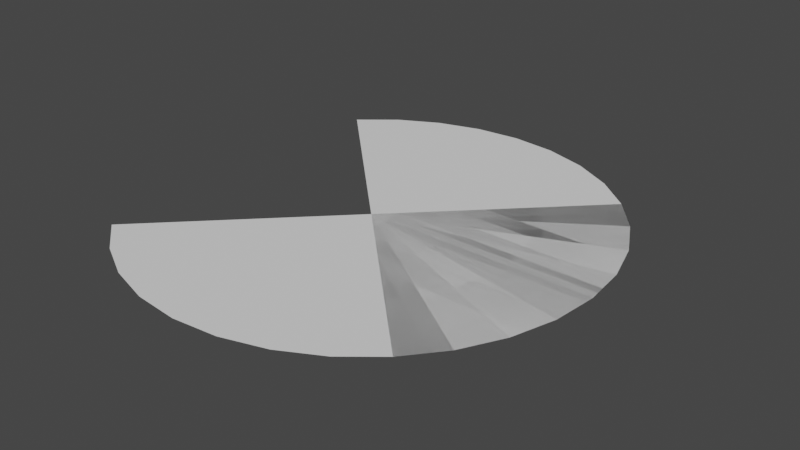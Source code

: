 # Source: AOE_VFX.blend  (saved by Blender 3.6.11; exported with 4.5.12 LTS)
import bpy
from mathutils import Matrix  # noqa: F401  (used for matrix-valued properties, if any)

bpy.ops.wm.read_factory_settings(use_empty=True)
scene = bpy.context.scene
scene.name = 'Scene'

# ---- collections
col_collection = bpy.data.collections.new('Collection'); scene.collection.children.link(col_collection)

# ---- world
world_world = bpy.data.worlds.new('World'); scene.world = world_world
world_world.use_nodes = True; world_world.node_tree.nodes.clear()
_N = world_world.node_tree.nodes; _L = world_world.node_tree.links
n0 = _N.new('ShaderNodeOutputWorld'); n0.name = 'World Output'; n0.location = (300, 300)
n1 = _N.new('ShaderNodeBackground'); n1.name = 'Background'; n1.location = (10, 300)
n1.inputs[0].default_value = (0.05088, 0.05088, 0.05088, 1.0)
_L.new(n1.outputs[0], n0.inputs[0])
n0.is_active_output = True
world_world.color = (0.05088, 0.05088, 0.05088)
world_world.use_sun_shadow = False
world_world.sun_shadow_jitter_overblur = 0.0

# ---- meshes
me_cylinder = bpy.data.meshes.new('Cylinder')
me_cylinder.from_pydata([(100.0, 3.696e-05, 0.0), (98.08, -19.51, 0.0), (92.39, -38.27, 0.0), (83.15, -55.56, 0.0), (70.71, -70.71, 0.0), (55.56, -83.15, 0.0), (38.27, -92.39, 0.0), (19.51, -98.08, 0.0), (3.696e-05, -100.0, 0.0), (-19.51, -98.08, 0.0), (-38.27, -92.39, 0.0), (-55.56, -83.15, 0.0), (-70.71, -70.71, 0.0), (-70.71, 70.71, 0.0), (-55.56, 83.15, 0.0), (-38.27, 92.39, 0.0), (-19.51, 98.08, 0.0), (-3.696e-05, 100.0, 0.0), (19.51, 98.08, 0.0), (38.27, 92.39, 0.0), (55.56, 83.15, 0.0), (70.71, 70.71, 0.0), (83.15, 55.56, 0.0), (92.39, 38.27, 0.0), (98.08, 19.51, 0.0), (-3.725e-07, -1.304e-06, 1.735e-16)], [], [(25, 1, 0), (25, 2, 1), (25, 3, 2), (25, 4, 3), (25, 5, 4), (25, 6, 5), (25, 7, 6), (25, 8, 7), (25, 9, 8), (25, 10, 9), (25, 11, 10), (25, 12, 11), (25, 14, 13), (25, 15, 14), (25, 16, 15), (25, 17, 16), (25, 18, 17), (25, 19, 18), (25, 20, 19), (25, 21, 20), (25, 22, 21), (25, 23, 22), (25, 24, 23), (25, 0, 24)])
_uv = me_cylinder.uv_layers.new(name='UVMap')
_uv.uv.foreach_set('vector', [0.5, 0.4938, 0.5975, 0.9842, 0.5, 0.9938, 0.5, 0.4938, 0.6913, 0.9557, 0.5975, 0.9842, 0.5, 0.4938, 0.7778, 0.9095, 0.6913, 0.9557, 0.5, 0.4938, 0.8536, 0.8474, 0.7778, 0.9095, 0.5, 0.4938, 0.9157, 0.7716, 0.8536, 0.8474, 0.5, 0.4938, 0.9619, 0.6851, 0.9157, 0.7716, 0.5, 0.4938, 0.9904, 0.5913, 0.9619, 0.6851, 0.5, 0.4938, 1.0, 0.4938, 0.9904, 0.5913, 0.5, 0.4938, 0.9904, 0.3963, 1.0, 0.4938, 0.5, 0.4938, 0.9619, 0.3025, 0.9904, 0.3963, 0.5, 0.4938, 0.9157, 0.216, 0.9619, 0.3025, 0.5, 0.4938, 0.8536, 0.1402, 0.9157, 0.216, 0.5, 0.4938, 0.08427, 0.216, 0.1464, 0.1402, 0.5, 0.4938, 0.03806, 0.3025, 0.08427, 0.216, 0.5, 0.4938, 0.009607, 0.3963, 0.03806, 0.3025, 0.5, 0.4938, 5.96e-08, 0.4938, 0.009607, 0.3963, 0.5, 0.4938, 0.009607, 0.5913, 5.96e-08, 0.4938, 0.5, 0.4938, 0.03806, 0.6851, 0.009607, 0.5913, 0.5, 0.4938, 0.08427, 0.7716, 0.03806, 0.6851, 0.5, 0.4938, 0.1464, 0.8474, 0.08427, 0.7716, 0.5, 0.4938, 0.2222, 0.9095, 0.1464, 0.8474, 0.5, 0.4938, 0.3087, 0.9557, 0.2222, 0.9095, 0.5, 0.4938, 0.4025, 0.9842, 0.3087, 0.9557, 0.5, 0.4938, 0.5, 0.9938, 0.4025, 0.9842])
_uv.active_render = True
_uv = me_cylinder.uv_layers.new(name='UVMap.001')
_uv.uv.foreach_set('vector', [0.5, 0.0, 0.5, 1.0, 0.5, 1.0, 0.5, 0.0, 0.5, 1.0, 0.5, 1.0, 0.5, 0.0, 0.5, 1.0, 0.5, 1.0, 0.5, 0.0, 0.5, 1.0, 0.5, 1.0, 0.5, 0.0, 0.5, 1.0, 0.5, 1.0, 0.5, 0.0, 0.5, 1.0, 0.5, 1.0, 0.5, 0.0, 0.5, 1.0, 0.5, 1.0, 0.5, 0.0, 0.5, 1.0, 0.5, 1.0, 0.5, 0.0, 0.5, 1.0, 0.5, 1.0, 0.5, 0.0, 0.5, 1.0, 0.5, 1.0, 0.5, 0.0, 0.5, 1.0, 0.5, 1.0, 0.5, 0.0, 0.5, 1.0, 0.5, 1.0, 0.5, 0.0, 0.5, 1.0, 0.5, 1.0, 0.5, 0.0, 0.5, 1.0, 0.5, 1.0, 0.5, 0.0, 0.5, 1.0, 0.5, 1.0, 0.5, 0.0, 0.5, 1.0, 0.5, 1.0, 0.5, 0.0, 0.5, 1.0, 0.5, 1.0, 0.5, 0.0, 0.5, 1.0, 0.5, 1.0, 0.5, 0.0, 0.5, 1.0, 0.5, 1.0, 0.5, 0.0, 0.5, 1.0, 0.5, 1.0, 0.5, 0.0, 0.5, 1.0, 0.5, 1.0, 0.5, 0.0, 0.5, 1.0, 0.5, 1.0, 0.5, 0.0, 0.5, 1.0, 0.5, 1.0, 0.5, 0.0, 0.5, 1.0, 0.5, 1.0])
me_cylinder.update()
me_cylinder_001 = bpy.data.meshes.new('Cylinder.001')
me_cylinder_001.from_pydata([(100.0, 3.696e-05, 0.0), (98.08, -19.51, 0.0), (92.39, -38.27, 0.0), (83.15, -55.56, 0.0), (70.71, -70.71, 0.0), (70.71, 70.71, 0.0), (83.15, 55.56, 0.0), (92.39, 38.27, 0.0), (98.08, 19.51, 0.0), (-3.725e-07, -1.304e-06, 1.735e-16)], [], [(9, 1, 0), (9, 2, 1), (9, 3, 2), (9, 4, 3), (9, 6, 5), (9, 7, 6), (9, 8, 7), (9, 0, 8)])
_uv = me_cylinder_001.uv_layers.new(name='UVMap')
_uv.uv.foreach_set('vector', [0.5, 0.4938, 0.5975, 0.9842, 0.5, 0.9938, 0.5, 0.4938, 0.6913, 0.9557, 0.5975, 0.9842, 0.5, 0.4938, 0.7778, 0.9095, 0.6913, 0.9557, 0.5, 0.4938, 0.8536, 0.8474, 0.7778, 0.9095, 0.5, 0.4938, 0.2222, 0.9095, 0.1464, 0.8474, 0.5, 0.4938, 0.3087, 0.9557, 0.2222, 0.9095, 0.5, 0.4938, 0.4025, 0.9842, 0.3087, 0.9557, 0.5, 0.4938, 0.5, 0.9938, 0.4025, 0.9842])
_uv.active_render = True
_uv = me_cylinder_001.uv_layers.new(name='UVMap.001')
_uv.uv.foreach_set('vector', [0.5, 0.0, 0.5, 1.0, 0.5, 1.0, 0.5, 0.0, 0.5, 1.0, 0.5, 1.0, 0.5, 0.0, 0.5, 1.0, 0.5, 1.0, 0.5, 0.0, 0.5, 1.0, 0.5, 1.0, 0.5, 0.0, 0.5, 1.0, 0.5, 1.0, 0.5, 0.0, 0.5, 1.0, 0.5, 1.0, 0.5, 0.0, 0.5, 1.0, 0.5, 1.0, 0.5, 0.0, 0.5, 1.0, 0.5, 1.0])
me_cylinder_001.update()

# ---- objects
ob_behemoth = bpy.data.objects.new('Behemoth', me_cylinder)
ob_wolf = bpy.data.objects.new('Wolf', me_cylinder_001)

# ---- transforms, parenting, visibility, modifiers, constraints
ob_behemoth.location = (0.0, 0.0, 0.0)
ob_wolf.location = (0.0, 0.0, 0.0)

# ---- collection membership
col_collection.objects.link(ob_behemoth)
col_collection.objects.link(ob_wolf)

# ---- scene / render settings (as saved in the file)
scene.frame_start = 1; scene.frame_end = 250; scene.frame_set(1)
scene.render.engine = 'BLENDER_EEVEE_NEXT'
scene.cycles.use_denoising = False
scene.cycles.sampling_pattern = 'TABULATED_SOBOL'
scene.view_settings.view_transform = 'Filmic'
scene.unit_settings.scale_length = 0.01
bpy.context.view_layer.update()

# ---- added for rendering (the .blend has no active camera and no usable light): camera, sun
cam_auto = bpy.data.cameras.new('AutoCamera')
cam_auto.lens = 50.0
cam_auto.sensor_width = 36.0
cam_auto.clip_end = 4269.67
ob_auto_camera = bpy.data.objects.new('AutoCamera', cam_auto)
scene.collection.objects.link(ob_auto_camera)
ob_auto_camera.location = (257.931, -291.944, 194.629)
ob_auto_camera.rotation_euler = (1.09748, -7.21219e-08, 0.694738)
scene.camera = ob_auto_camera
light_auto_sun = bpy.data.lights.new('AutoSun', 'SUN')
light_auto_sun.energy = 3.0
light_auto_sun.angle = 0.0523599
ob_auto_sun = bpy.data.objects.new('AutoSun', light_auto_sun)
scene.collection.objects.link(ob_auto_sun)
ob_auto_sun.rotation_euler = (0.872665, 0.174533, 0.523599)
bpy.context.view_layer.update()
